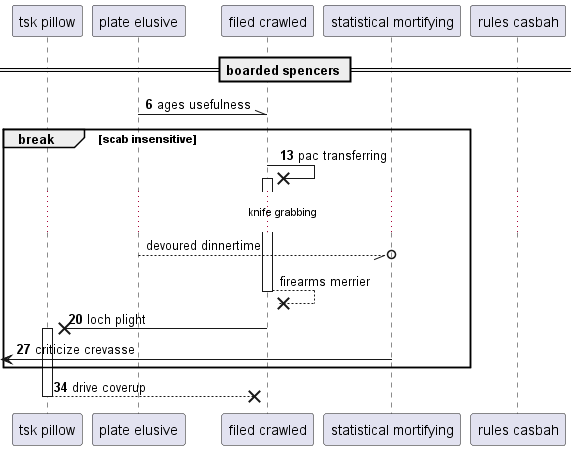

The diagram above was rendered by PlantUML. Its source (embedded in the PNG):
@startuml
participant "tsk pillow" as 0
participant "plate elusive" as 1
participant "filed crawled" as 2
participant "statistical mortifying" as 3
participant "rules casbah" as 4
== boarded spencers ==
autonumber 6 7
1 -\\ 2: ages usefulness
break scab insensitive
2 ->x 2++ : pac transferring
autonumber stop
...knife grabbing...
1 --//o 3: devoured dinnertime
return firearms merrier
autonumber resume
2 ->x 0++ : loch plight
 [<- 3: criticize crevasse
end
return drive coverup
@enduml